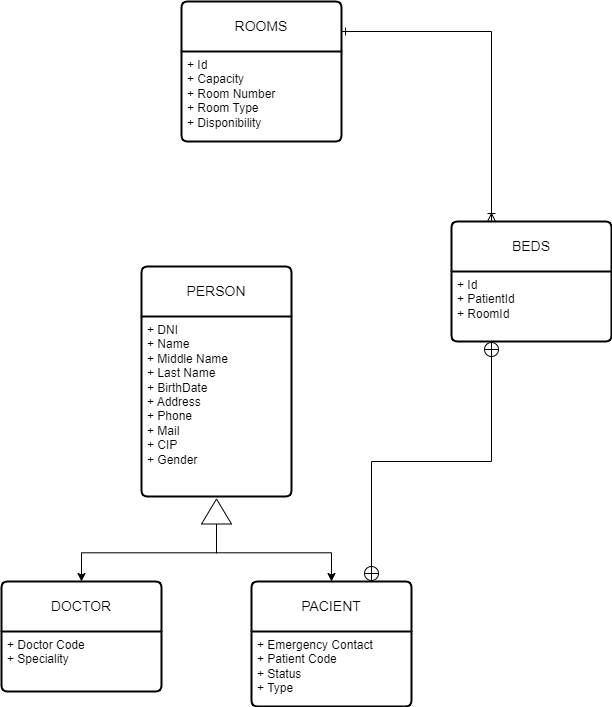

The diagram above was exported from draw.io. Its source (the exported page's mxGraphModel, read from the mxfile embedded in the PNG):
<mxGraphModel dx="1659" dy="445" grid="1" gridSize="10" guides="1" tooltips="1" connect="1" arrows="1" fold="1" page="1" pageScale="1" pageWidth="827" pageHeight="1169" math="0" shadow="0">
  <root>
    <mxCell id="0" />
    <mxCell id="1" parent="0" />
    <mxCell id="srd5C8FEI46NBlYUB8_U-1" value="BEDS" style="swimlane;childLayout=stackLayout;horizontal=1;startSize=50;horizontalStack=0;rounded=1;fontSize=14;fontStyle=0;strokeWidth=2;resizeParent=0;resizeLast=1;shadow=0;dashed=0;align=center;arcSize=4;whiteSpace=wrap;html=1;fillColor=default;" parent="1" vertex="1">
      <mxGeometry x="300" y="320" width="160" height="120" as="geometry" />
    </mxCell>
    <mxCell id="srd5C8FEI46NBlYUB8_U-2" value="&lt;div&gt;+ Id&lt;br&gt;&lt;/div&gt;&lt;div&gt;+ PatientId&lt;/div&gt;&lt;div&gt;+ RoomId&lt;br&gt;&lt;/div&gt;" style="align=left;strokeColor=none;fillColor=none;spacingLeft=4;fontSize=12;verticalAlign=top;resizable=0;rotatable=0;part=1;html=1;" parent="srd5C8FEI46NBlYUB8_U-1" vertex="1">
      <mxGeometry y="50" width="160" height="70" as="geometry" />
    </mxCell>
    <mxCell id="srd5C8FEI46NBlYUB8_U-12" style="edgeStyle=orthogonalEdgeStyle;rounded=0;orthogonalLoop=1;jettySize=auto;html=1;entryX=0.25;entryY=0;entryDx=0;entryDy=0;endArrow=ERoneToMany;endFill=0;startArrow=ERone;startFill=0;" parent="1" source="srd5C8FEI46NBlYUB8_U-4" target="srd5C8FEI46NBlYUB8_U-1" edge="1">
      <mxGeometry relative="1" as="geometry">
        <Array as="points">
          <mxPoint x="340" y="130" />
        </Array>
      </mxGeometry>
    </mxCell>
    <mxCell id="srd5C8FEI46NBlYUB8_U-4" value="ROOMS" style="swimlane;childLayout=stackLayout;horizontal=1;startSize=50;horizontalStack=0;rounded=1;fontSize=14;fontStyle=0;strokeWidth=2;resizeParent=0;resizeLast=1;shadow=0;dashed=0;align=center;arcSize=4;whiteSpace=wrap;html=1;" parent="1" vertex="1">
      <mxGeometry x="30" y="100" width="160" height="140" as="geometry" />
    </mxCell>
    <mxCell id="srd5C8FEI46NBlYUB8_U-5" value="+ Id&lt;div&gt;+ Capacity&lt;/div&gt;&lt;div&gt;+ Room Number&lt;/div&gt;&lt;div&gt;+ Room Type&lt;/div&gt;&lt;div&gt;+ Disponibility&amp;nbsp;&lt;/div&gt;" style="align=left;strokeColor=none;fillColor=none;spacingLeft=4;fontSize=12;verticalAlign=top;resizable=0;rotatable=0;part=1;html=1;" parent="srd5C8FEI46NBlYUB8_U-4" vertex="1">
      <mxGeometry y="50" width="160" height="90" as="geometry" />
    </mxCell>
    <mxCell id="srd5C8FEI46NBlYUB8_U-6" value="PERSON" style="swimlane;childLayout=stackLayout;horizontal=1;startSize=50;horizontalStack=0;rounded=1;fontSize=14;fontStyle=0;strokeWidth=2;resizeParent=0;resizeLast=1;shadow=0;dashed=0;align=center;arcSize=4;whiteSpace=wrap;html=1;" parent="1" vertex="1">
      <mxGeometry x="-10" y="365" width="150" height="230" as="geometry" />
    </mxCell>
    <mxCell id="srd5C8FEI46NBlYUB8_U-7" value="&lt;div&gt;&lt;span style=&quot;background-color: initial;&quot;&gt;+ DNI&lt;/span&gt;&lt;br&gt;&lt;/div&gt;&lt;div&gt;+ Name&lt;br&gt;&lt;/div&gt;&lt;div&gt;+ Middle Name&lt;br&gt;&lt;/div&gt;&lt;div&gt;+ Last Name&lt;/div&gt;&lt;div&gt;+ BirthDate&lt;/div&gt;&lt;div&gt;+ Address&lt;/div&gt;&lt;div&gt;+ Phone&lt;/div&gt;&lt;div&gt;+ Mail&lt;/div&gt;&lt;div&gt;+ CIP&lt;/div&gt;&lt;div&gt;+ Gender&lt;/div&gt;&lt;div&gt;&lt;br&gt;&lt;/div&gt;" style="align=left;strokeColor=none;fillColor=none;spacingLeft=4;fontSize=12;verticalAlign=top;resizable=0;rotatable=0;part=1;html=1;" parent="srd5C8FEI46NBlYUB8_U-6" vertex="1">
      <mxGeometry y="50" width="150" height="180" as="geometry" />
    </mxCell>
    <mxCell id="7O8tHD2ogEnbZtqIFoiM-2" value="DOCTOR" style="swimlane;childLayout=stackLayout;horizontal=1;startSize=50;horizontalStack=0;rounded=1;fontSize=14;fontStyle=0;strokeWidth=2;resizeParent=0;resizeLast=1;shadow=0;dashed=0;align=center;arcSize=4;whiteSpace=wrap;html=1;" vertex="1" parent="1">
      <mxGeometry x="-150" y="680" width="160" height="110" as="geometry" />
    </mxCell>
    <mxCell id="7O8tHD2ogEnbZtqIFoiM-3" value="+ Doctor Code&lt;div&gt;+ Speciality&lt;/div&gt;" style="align=left;strokeColor=none;fillColor=none;spacingLeft=4;fontSize=12;verticalAlign=top;resizable=0;rotatable=0;part=1;html=1;" vertex="1" parent="7O8tHD2ogEnbZtqIFoiM-2">
      <mxGeometry y="50" width="160" height="60" as="geometry" />
    </mxCell>
    <mxCell id="7O8tHD2ogEnbZtqIFoiM-9" style="edgeStyle=orthogonalEdgeStyle;rounded=0;orthogonalLoop=1;jettySize=auto;html=1;exitX=0;exitY=0.5;exitDx=0;exitDy=0;entryX=0.5;entryY=0;entryDx=0;entryDy=0;" edge="1" parent="1" source="7O8tHD2ogEnbZtqIFoiM-5" target="7O8tHD2ogEnbZtqIFoiM-2">
      <mxGeometry relative="1" as="geometry" />
    </mxCell>
    <mxCell id="7O8tHD2ogEnbZtqIFoiM-10" style="edgeStyle=orthogonalEdgeStyle;rounded=0;orthogonalLoop=1;jettySize=auto;html=1;exitX=0;exitY=0.5;exitDx=0;exitDy=0;entryX=0.5;entryY=0;entryDx=0;entryDy=0;" edge="1" parent="1" source="7O8tHD2ogEnbZtqIFoiM-5" target="7O8tHD2ogEnbZtqIFoiM-7">
      <mxGeometry relative="1" as="geometry" />
    </mxCell>
    <mxCell id="7O8tHD2ogEnbZtqIFoiM-5" value="" style="triangle;whiteSpace=wrap;html=1;rotation=-90;" vertex="1" parent="1">
      <mxGeometry x="52.5" y="595" width="25" height="30" as="geometry" />
    </mxCell>
    <mxCell id="7O8tHD2ogEnbZtqIFoiM-13" style="edgeStyle=orthogonalEdgeStyle;rounded=0;orthogonalLoop=1;jettySize=auto;html=1;exitX=0.75;exitY=0;exitDx=0;exitDy=0;entryX=0.25;entryY=1;entryDx=0;entryDy=0;endArrow=circlePlus;endFill=0;startArrow=circlePlus;startFill=0;" edge="1" parent="1" source="7O8tHD2ogEnbZtqIFoiM-7" target="srd5C8FEI46NBlYUB8_U-2">
      <mxGeometry relative="1" as="geometry" />
    </mxCell>
    <mxCell id="7O8tHD2ogEnbZtqIFoiM-7" value="PACIENT" style="swimlane;childLayout=stackLayout;horizontal=1;startSize=50;horizontalStack=0;rounded=1;fontSize=14;fontStyle=0;strokeWidth=2;resizeParent=0;resizeLast=1;shadow=0;dashed=0;align=center;arcSize=4;whiteSpace=wrap;html=1;" vertex="1" parent="1">
      <mxGeometry x="100" y="680" width="160" height="125" as="geometry" />
    </mxCell>
    <mxCell id="7O8tHD2ogEnbZtqIFoiM-8" value="+ Emergency Contact&lt;div&gt;+ Patient Code&lt;/div&gt;&lt;div&gt;+ Status&lt;/div&gt;&lt;div&gt;+ Type&lt;/div&gt;" style="align=left;strokeColor=none;fillColor=none;spacingLeft=4;fontSize=12;verticalAlign=top;resizable=0;rotatable=0;part=1;html=1;" vertex="1" parent="7O8tHD2ogEnbZtqIFoiM-7">
      <mxGeometry y="50" width="160" height="75" as="geometry" />
    </mxCell>
  </root>
</mxGraphModel>